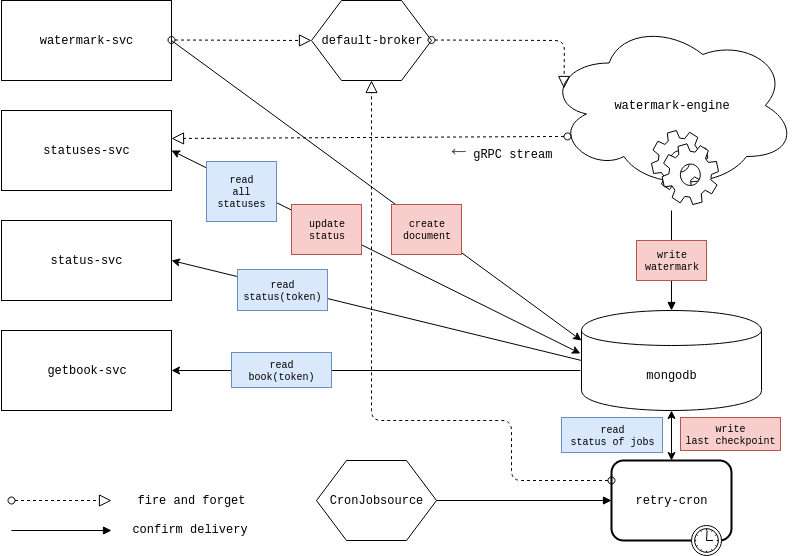

The diagram above was exported from draw.io. Its source (the exported page's mxGraphModel, read from the mxfile embedded in the PNG):
<mxGraphModel dx="1115" dy="746" grid="1" gridSize="10" guides="1" tooltips="1" connect="1" arrows="1" fold="1" page="1" pageScale="1" pageWidth="850" pageHeight="1100" math="0" shadow="0">
  <root>
    <mxCell id="0" />
    <mxCell id="1" parent="0" />
    <mxCell id="38aHbLTIdTvXK-Oy-99R-1" value="watermark-svc" style="rounded=0;whiteSpace=wrap;html=1;fontFamily=Courier New;" vertex="1" parent="1">
      <mxGeometry x="50" y="200" width="170" height="80" as="geometry" />
    </mxCell>
    <mxCell id="38aHbLTIdTvXK-Oy-99R-2" value="mongodb" style="shape=cylinder;whiteSpace=wrap;html=1;boundedLbl=1;backgroundOutline=1;fontFamily=Courier New;" vertex="1" parent="1">
      <mxGeometry x="630" y="510" width="180" height="100" as="geometry" />
    </mxCell>
    <mxCell id="38aHbLTIdTvXK-Oy-99R-3" value="" style="endArrow=classic;html=1;exitX=1;exitY=0.5;exitDx=0;exitDy=0;entryX=0;entryY=0.3;entryDx=0;entryDy=0;fontFamily=Courier New;" edge="1" parent="1" source="38aHbLTIdTvXK-Oy-99R-1" target="38aHbLTIdTvXK-Oy-99R-2">
      <mxGeometry width="50" height="50" relative="1" as="geometry">
        <mxPoint x="50" y="350" as="sourcePoint" />
        <mxPoint x="593" y="530" as="targetPoint" />
      </mxGeometry>
    </mxCell>
    <mxCell id="38aHbLTIdTvXK-Oy-99R-6" value="default-broker" style="shape=hexagon;perimeter=hexagonPerimeter2;whiteSpace=wrap;html=1;fontFamily=Courier New;" vertex="1" parent="1">
      <mxGeometry x="360" y="200" width="120" height="80" as="geometry" />
    </mxCell>
    <mxCell id="38aHbLTIdTvXK-Oy-99R-7" value="watermark-engine" style="ellipse;shape=cloud;whiteSpace=wrap;html=1;fontFamily=Courier New;" vertex="1" parent="1">
      <mxGeometry x="595" y="220" width="250" height="170" as="geometry" />
    </mxCell>
    <mxCell id="38aHbLTIdTvXK-Oy-99R-10" value="statuses-svc" style="rounded=0;whiteSpace=wrap;html=1;fontFamily=Courier New;" vertex="1" parent="1">
      <mxGeometry x="50" y="310" width="170" height="80" as="geometry" />
    </mxCell>
    <mxCell id="38aHbLTIdTvXK-Oy-99R-11" value="status-svc" style="rounded=0;whiteSpace=wrap;html=1;fontFamily=Courier New;" vertex="1" parent="1">
      <mxGeometry x="50" y="420" width="170" height="80" as="geometry" />
    </mxCell>
    <mxCell id="38aHbLTIdTvXK-Oy-99R-12" value="getbook-svc" style="rounded=0;whiteSpace=wrap;html=1;fontFamily=Courier New;" vertex="1" parent="1">
      <mxGeometry x="50" y="530" width="170" height="80" as="geometry" />
    </mxCell>
    <mxCell id="38aHbLTIdTvXK-Oy-99R-16" value="fire and forget" style="text;html=1;strokeColor=none;fillColor=none;align=center;verticalAlign=middle;whiteSpace=wrap;rounded=0;fontFamily=Courier New;" vertex="1" parent="1">
      <mxGeometry x="180" y="690" width="120" height="20" as="geometry" />
    </mxCell>
    <mxCell id="38aHbLTIdTvXK-Oy-99R-18" value="confirm delivery" style="text;html=1;strokeColor=none;fillColor=none;align=center;verticalAlign=middle;whiteSpace=wrap;rounded=0;fontFamily=Courier New;" vertex="1" parent="1">
      <mxGeometry x="158" y="719" width="160" height="20" as="geometry" />
    </mxCell>
    <mxCell id="38aHbLTIdTvXK-Oy-99R-21" value="" style="endArrow=classic;html=1;entryX=1;entryY=0.5;entryDx=0;entryDy=0;exitX=-0.006;exitY=0.6;exitDx=0;exitDy=0;exitPerimeter=0;fontFamily=Courier New;" edge="1" parent="1" source="38aHbLTIdTvXK-Oy-99R-2" target="38aHbLTIdTvXK-Oy-99R-12">
      <mxGeometry width="50" height="50" relative="1" as="geometry">
        <mxPoint x="590" y="570" as="sourcePoint" />
        <mxPoint x="100" y="780" as="targetPoint" />
      </mxGeometry>
    </mxCell>
    <mxCell id="38aHbLTIdTvXK-Oy-99R-23" value="" style="endArrow=classic;html=1;entryX=1;entryY=0.5;entryDx=0;entryDy=0;exitX=0;exitY=0.5;exitDx=0;exitDy=0;fontFamily=Courier New;" edge="1" parent="1" source="38aHbLTIdTvXK-Oy-99R-2" target="38aHbLTIdTvXK-Oy-99R-11">
      <mxGeometry width="50" height="50" relative="1" as="geometry">
        <mxPoint x="50" y="830" as="sourcePoint" />
        <mxPoint x="100" y="780" as="targetPoint" />
      </mxGeometry>
    </mxCell>
    <mxCell id="38aHbLTIdTvXK-Oy-99R-27" value="" style="shape=mxgraph.bpmn.service_task;html=1;outlineConnect=0;fontFamily=Courier New;" vertex="1" parent="1">
      <mxGeometry x="700" y="330" width="67" height="74" as="geometry" />
    </mxCell>
    <mxCell id="38aHbLTIdTvXK-Oy-99R-28" value="" style="startArrow=oval;startFill=0;startSize=7;endArrow=block;endFill=0;endSize=10;dashed=1;html=1;fontFamily=Courier New;" edge="1" parent="1">
      <mxGeometry width="100" relative="1" as="geometry">
        <mxPoint x="60" y="700" as="sourcePoint" />
        <mxPoint x="160" y="700" as="targetPoint" />
      </mxGeometry>
    </mxCell>
    <mxCell id="38aHbLTIdTvXK-Oy-99R-29" value="" style="endArrow=block;endFill=1;endSize=6;html=1;fontFamily=Courier New;" edge="1" parent="1">
      <mxGeometry width="100" relative="1" as="geometry">
        <mxPoint x="60" y="730" as="sourcePoint" />
        <mxPoint x="160" y="730" as="targetPoint" />
      </mxGeometry>
    </mxCell>
    <mxCell id="38aHbLTIdTvXK-Oy-99R-30" value="" style="startArrow=oval;startFill=0;startSize=7;endArrow=block;endFill=0;endSize=10;dashed=1;html=1;entryX=0;entryY=0.5;entryDx=0;entryDy=0;fontFamily=Courier New;" edge="1" parent="1" target="38aHbLTIdTvXK-Oy-99R-6">
      <mxGeometry width="100" relative="1" as="geometry">
        <mxPoint x="220" y="239.5" as="sourcePoint" />
        <mxPoint x="320" y="239.5" as="targetPoint" />
      </mxGeometry>
    </mxCell>
    <mxCell id="38aHbLTIdTvXK-Oy-99R-31" value="" style="startArrow=oval;startFill=0;startSize=7;endArrow=block;endFill=0;endSize=10;dashed=1;html=1;entryX=0.07;entryY=0.4;entryDx=0;entryDy=0;entryPerimeter=0;fontFamily=Courier New;" edge="1" parent="1" target="38aHbLTIdTvXK-Oy-99R-7">
      <mxGeometry width="100" relative="1" as="geometry">
        <mxPoint x="480" y="239.5" as="sourcePoint" />
        <mxPoint x="620" y="240" as="targetPoint" />
        <Array as="points">
          <mxPoint x="613" y="240" />
        </Array>
      </mxGeometry>
    </mxCell>
    <mxCell id="38aHbLTIdTvXK-Oy-99R-32" value="" style="startArrow=oval;startFill=0;startSize=7;endArrow=block;endFill=0;endSize=10;dashed=1;html=1;exitX=0.084;exitY=0.682;exitDx=0;exitDy=0;exitPerimeter=0;entryX=1;entryY=0.35;entryDx=0;entryDy=0;entryPerimeter=0;fontFamily=Courier New;" edge="1" parent="1" source="38aHbLTIdTvXK-Oy-99R-7" target="38aHbLTIdTvXK-Oy-99R-10">
      <mxGeometry width="100" relative="1" as="geometry">
        <mxPoint x="570" y="370" as="sourcePoint" />
        <mxPoint x="250" y="351" as="targetPoint" />
      </mxGeometry>
    </mxCell>
    <mxCell id="38aHbLTIdTvXK-Oy-99R-34" value="" style="endArrow=classic;startArrow=classic;html=1;exitX=1;exitY=0.5;exitDx=0;exitDy=0;entryX=-0.006;entryY=0.43;entryDx=0;entryDy=0;entryPerimeter=0;fontFamily=Courier New;" edge="1" parent="1" source="38aHbLTIdTvXK-Oy-99R-10" target="38aHbLTIdTvXK-Oy-99R-2">
      <mxGeometry width="50" height="50" relative="1" as="geometry">
        <mxPoint x="40" y="890" as="sourcePoint" />
        <mxPoint x="650" y="710" as="targetPoint" />
      </mxGeometry>
    </mxCell>
    <mxCell id="38aHbLTIdTvXK-Oy-99R-39" value="retry-cron" style="html=1;whiteSpace=wrap;rounded=1;strokeWidth=2;fontFamily=Courier New;" vertex="1" parent="1">
      <mxGeometry x="660" y="660" width="120" height="80" as="geometry" />
    </mxCell>
    <mxCell id="38aHbLTIdTvXK-Oy-99R-40" value="" style="shape=mxgraph.bpmn.timer_start;perimeter=ellipsePerimeter;html=1;verticalLabelPosition=bottom;labelBackgroundColor=#ffffff;verticalAlign=top;outlineConnect=0;fontFamily=Courier New;" vertex="1" parent="38aHbLTIdTvXK-Oy-99R-39">
      <mxGeometry x="1" y="1" width="30" height="30" relative="1" as="geometry">
        <mxPoint x="-40" y="-15" as="offset" />
      </mxGeometry>
    </mxCell>
    <mxCell id="38aHbLTIdTvXK-Oy-99R-41" value="CronJobsource" style="shape=hexagon;perimeter=hexagonPerimeter2;whiteSpace=wrap;html=1;fontFamily=Courier New;" vertex="1" parent="1">
      <mxGeometry x="365" y="660" width="120" height="80" as="geometry" />
    </mxCell>
    <mxCell id="38aHbLTIdTvXK-Oy-99R-42" value="" style="endArrow=block;endFill=1;endSize=6;html=1;entryX=0;entryY=0.5;entryDx=0;entryDy=0;exitX=1;exitY=0.5;exitDx=0;exitDy=0;fontFamily=Courier New;" edge="1" parent="1" source="38aHbLTIdTvXK-Oy-99R-41" target="38aHbLTIdTvXK-Oy-99R-39">
      <mxGeometry width="100" relative="1" as="geometry">
        <mxPoint x="50" y="780" as="sourcePoint" />
        <mxPoint x="150" y="780" as="targetPoint" />
      </mxGeometry>
    </mxCell>
    <mxCell id="38aHbLTIdTvXK-Oy-99R-45" value="" style="startArrow=oval;startFill=0;startSize=7;endArrow=block;endFill=0;endSize=10;dashed=1;html=1;exitX=0;exitY=0.25;exitDx=0;exitDy=0;entryX=0.5;entryY=1;entryDx=0;entryDy=0;fontFamily=Courier New;" edge="1" parent="1" source="38aHbLTIdTvXK-Oy-99R-39" target="38aHbLTIdTvXK-Oy-99R-6">
      <mxGeometry width="100" relative="1" as="geometry">
        <mxPoint x="40" y="810" as="sourcePoint" />
        <mxPoint x="500" y="282" as="targetPoint" />
        <Array as="points">
          <mxPoint x="560" y="680" />
          <mxPoint x="560" y="620" />
          <mxPoint x="420" y="620" />
        </Array>
      </mxGeometry>
    </mxCell>
    <mxCell id="38aHbLTIdTvXK-Oy-99R-14" value="&lt;font size=&quot;1&quot;&gt;&lt;span style=&quot;color: rgb(84, 84, 84); font-size: 24px; font-style: normal; font-weight: 400; letter-spacing: normal; text-align: left; text-indent: 0px; text-transform: none; white-space: normal; word-spacing: 0px; background-color: rgb(255, 255, 255); display: inline; float: none;&quot;&gt;←&lt;/span&gt;&lt;/font&gt; gRPC stream" style="text;html=1;strokeColor=none;fillColor=none;align=center;verticalAlign=middle;whiteSpace=wrap;rounded=0;rotation=0;fontFamily=Courier New;" vertex="1" parent="1">
      <mxGeometry x="480" y="341" width="140" height="20" as="geometry" />
    </mxCell>
    <mxCell id="38aHbLTIdTvXK-Oy-99R-48" value="" style="endArrow=classic;startArrow=classic;html=1;entryX=0.5;entryY=1;entryDx=0;entryDy=0;exitX=0.5;exitY=0;exitDx=0;exitDy=0;fontFamily=Courier New;" edge="1" parent="1" source="38aHbLTIdTvXK-Oy-99R-39" target="38aHbLTIdTvXK-Oy-99R-2">
      <mxGeometry width="50" height="50" relative="1" as="geometry">
        <mxPoint x="40" y="860" as="sourcePoint" />
        <mxPoint x="90" y="810" as="targetPoint" />
      </mxGeometry>
    </mxCell>
    <mxCell id="38aHbLTIdTvXK-Oy-99R-49" value="" style="endArrow=block;endFill=1;endSize=6;html=1;entryX=0.5;entryY=0;entryDx=0;entryDy=0;fontFamily=Courier New;" edge="1" parent="1" target="38aHbLTIdTvXK-Oy-99R-2">
      <mxGeometry width="100" relative="1" as="geometry">
        <mxPoint x="720" y="410" as="sourcePoint" />
        <mxPoint x="150" y="780" as="targetPoint" />
      </mxGeometry>
    </mxCell>
    <mxCell id="38aHbLTIdTvXK-Oy-99R-51" value="write watermark" style="text;strokeColor=#b85450;fillColor=#f8cecc;align=center;verticalAlign=middle;rounded=0;fontFamily=Courier New;labelBackgroundColor=none;whiteSpace=wrap;html=1;spacingTop=0;spacingBottom=0;spacing=2;fontSize=10;" vertex="1" parent="1">
      <mxGeometry x="685" y="440" width="70" height="40" as="geometry" />
    </mxCell>
    <mxCell id="38aHbLTIdTvXK-Oy-99R-52" value="create document" style="text;html=1;strokeColor=#b85450;fillColor=#f8cecc;align=center;verticalAlign=middle;whiteSpace=wrap;rounded=0;fontFamily=Courier New;fontSize=10;" vertex="1" parent="1">
      <mxGeometry x="440" y="404" width="70" height="50" as="geometry" />
    </mxCell>
    <mxCell id="38aHbLTIdTvXK-Oy-99R-53" value="&lt;div style=&quot;font-size: 10px&quot;&gt;&lt;br&gt;&lt;/div&gt;&lt;div style=&quot;font-size: 10px&quot;&gt;read&lt;br&gt;&lt;/div&gt;&lt;div style=&quot;font-size: 10px&quot;&gt;book(token) &lt;br style=&quot;font-size: 10px&quot;&gt;&lt;/div&gt;&lt;div style=&quot;font-size: 10px&quot;&gt;&lt;br style=&quot;font-size: 10px&quot;&gt;&lt;/div&gt;" style="text;html=1;strokeColor=#6c8ebf;fillColor=#dae8fc;align=center;verticalAlign=middle;whiteSpace=wrap;rounded=0;labelBackgroundColor=none;fontFamily=Courier New;fontSize=10;" vertex="1" parent="1">
      <mxGeometry x="280" y="552" width="100" height="35" as="geometry" />
    </mxCell>
    <mxCell id="38aHbLTIdTvXK-Oy-99R-54" value="&lt;div style=&quot;font-size: 10px&quot;&gt;&lt;br&gt;&lt;/div&gt;&lt;div style=&quot;font-size: 10px&quot;&gt;read&lt;br&gt;&lt;/div&gt;&lt;div style=&quot;font-size: 10px&quot;&gt;status(token) &lt;br style=&quot;font-size: 10px&quot;&gt;&lt;/div&gt;&lt;div style=&quot;font-size: 10px&quot;&gt;&lt;br style=&quot;font-size: 10px&quot;&gt;&lt;/div&gt;" style="text;html=1;strokeColor=#6c8ebf;fillColor=#dae8fc;align=center;verticalAlign=middle;whiteSpace=wrap;rounded=0;labelBackgroundColor=none;fontFamily=Courier New;fontSize=10;" vertex="1" parent="1">
      <mxGeometry x="286" y="469" width="90" height="41" as="geometry" />
    </mxCell>
    <mxCell id="38aHbLTIdTvXK-Oy-99R-55" value="update status" style="text;html=1;strokeColor=#b85450;fillColor=#f8cecc;align=center;verticalAlign=middle;whiteSpace=wrap;rounded=0;fontFamily=Courier New;fontSize=10;" vertex="1" parent="1">
      <mxGeometry x="340" y="404" width="70" height="50" as="geometry" />
    </mxCell>
    <mxCell id="38aHbLTIdTvXK-Oy-99R-56" value="&lt;div style=&quot;font-size: 10px;&quot;&gt;read&lt;/div&gt;&lt;div style=&quot;font-size: 10px;&quot;&gt;all&lt;/div&gt;&lt;div style=&quot;font-size: 10px;&quot;&gt;statuses&lt;br style=&quot;font-size: 10px;&quot;&gt;&lt;/div&gt;" style="text;html=1;strokeColor=#6c8ebf;fillColor=#dae8fc;align=center;verticalAlign=middle;whiteSpace=wrap;rounded=0;labelBackgroundColor=none;fontFamily=Courier New;fontSize=10;" vertex="1" parent="1">
      <mxGeometry x="255" y="361" width="70" height="60" as="geometry" />
    </mxCell>
    <mxCell id="38aHbLTIdTvXK-Oy-99R-59" value="&lt;div style=&quot;font-size: 10px&quot;&gt;&lt;br&gt;&lt;/div&gt;&lt;div style=&quot;font-size: 10px&quot;&gt;read&lt;br&gt;&lt;/div&gt;&lt;div style=&quot;font-size: 10px&quot;&gt;status of jobs &lt;br style=&quot;font-size: 10px&quot;&gt;&lt;/div&gt;&lt;div style=&quot;font-size: 10px&quot;&gt;&lt;br style=&quot;font-size: 10px&quot;&gt;&lt;/div&gt;" style="text;html=1;strokeColor=#6c8ebf;fillColor=#dae8fc;align=center;verticalAlign=middle;whiteSpace=wrap;rounded=0;labelBackgroundColor=none;fontFamily=Courier New;fontSize=10;" vertex="1" parent="1">
      <mxGeometry x="610" y="617" width="101" height="35" as="geometry" />
    </mxCell>
    <mxCell id="38aHbLTIdTvXK-Oy-99R-60" value="&lt;div&gt;write&lt;/div&gt;&lt;div&gt;last checkpoint&lt;br&gt;&lt;/div&gt;" style="text;strokeColor=#b85450;fillColor=#f8cecc;align=center;verticalAlign=middle;rounded=0;fontFamily=Courier New;labelBackgroundColor=none;whiteSpace=wrap;html=1;spacingTop=0;spacingBottom=0;spacing=2;fontSize=10;" vertex="1" parent="1">
      <mxGeometry x="729" y="617" width="100" height="33" as="geometry" />
    </mxCell>
  </root>
</mxGraphModel>